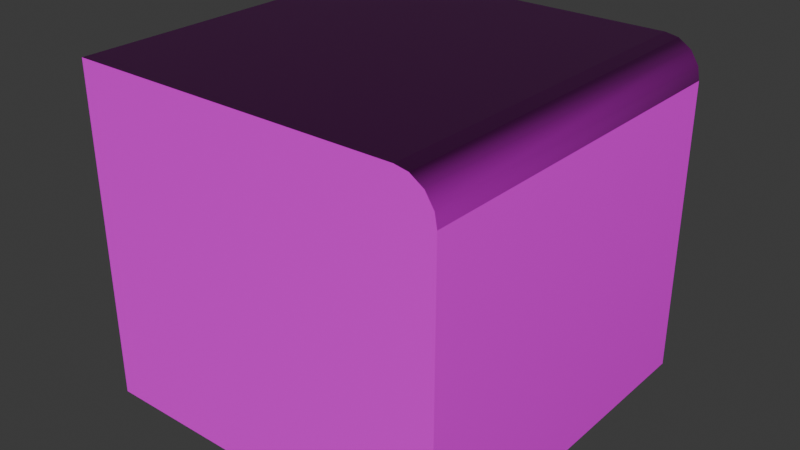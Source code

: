 # Source: Edge_Piece_Grass.blend  (saved by Blender 4.3.34; exported with 4.5.12 LTS)
import bpy
from mathutils import Matrix  # noqa: F401  (used for matrix-valued properties, if any)

bpy.ops.wm.read_factory_settings(use_empty=True)
scene = bpy.context.scene
scene.name = 'Scene'

# ---- collections
col_collection = bpy.data.collections.new('Collection'); scene.collection.children.link(col_collection)

# ---- images (referenced by path relative to the original .blend; pixels are not part of the script)
import os
ASSET_DIR = os.environ.get("B2B_ASSET_DIR", "")  # directory of the original .blend (textures are referenced by path, not embedded)
HERE = os.path.dirname(os.path.abspath(__file__))  # packed textures are extracted next to this script under _unpacked/

def load_image(name, relpath, width, height, colorspace="sRGB"):
    """Load a texture the original file referenced (path relative to the .blend, or extracted next to this script)."""
    p = next((c for c in (os.path.join(HERE, relpath), os.path.join(ASSET_DIR, relpath)) if relpath and os.path.exists(c)), "")
    if p:
        img = bpy.data.images.load(p, check_existing=True)
        img.name = name
    else:  # same state as the original file: an image datablock whose file is absent (Cycles renders it pink)
        img = bpy.data.images.new(name, width, height)
        img.source = "FILE"
        img.filepath = "//" + (relpath or name)
    img.colorspace_settings.name = colorspace
    return img
img_stylized_grass__height_png = load_image('stylized_grass__height.png', 'stylized_grass__height.png', 1024, 1024, 'Non-Color')
img_stylized_grass__basecolor_png = load_image('stylized_grass__basecolor.png', 'stylized_grass__basecolor.png', 1024, 1024, 'sRGB')
img_stylized_grass__metallic_png = load_image('stylized_grass__metallic.png', 'stylized_grass__metallic.png', 1024, 1024, 'Non-Color')
img_stylized_grass__roughness_png = load_image('stylized_grass__roughness.png', 'stylized_grass__roughness.png', 1024, 1024, 'Non-Color')
img_stylized_grass__normal_png = load_image('stylized_grass__normal.png', 'stylized_grass__normal.png', 1024, 1024, 'Non-Color')
img_stylized_grass__ambientocclusion_png = load_image('stylized_grass__ambientOcclusion.png', 'stylized_grass__ambientOcclusion.png', 1024, 1024, 'Non-Color')
img_dirt = load_image('Dirt', '', 1024, 1024, 'sRGB')

# ---- materials (node trees are filled in below, after node groups)
mat_grass = bpy.data.materials.new('Grass')
mat_dirt = bpy.data.materials.new('Dirt')

# ---- node groups
ng_smooth_by_angle = bpy.data.node_groups.new('Smooth by Angle', 'GeometryNodeTree')
_s = ng_smooth_by_angle.interface.new_socket(name='Mesh', in_out='OUTPUT', socket_type='NodeSocketGeometry')
_s = ng_smooth_by_angle.interface.new_socket(name='Mesh', in_out='INPUT', socket_type='NodeSocketGeometry')
_s = ng_smooth_by_angle.interface.new_socket(name='Angle', in_out='INPUT', socket_type='NodeSocketFloat')
_s.subtype = 'ANGLE'
_s.default_value = 0.5236
_s.min_value = 0.0
_s.max_value = 3.142
_s.description = 'Maximum face angle for smooth edges'
_s = ng_smooth_by_angle.interface.new_socket(name='Ignore Sharpness', in_out='INPUT', socket_type='NodeSocketBool')
_s.force_non_field = True
ng_smooth_by_angle.description = 'Set the sharpness of mesh edges based on the angle between the neighboring faces'
ng_smooth_by_angle.is_modifier = True
_N = ng_smooth_by_angle.nodes; _L = ng_smooth_by_angle.links
n0 = _N.new('GeometryNodeSetShadeSmooth'); n0.name = 'Set Shade Smooth'; n0.location = (120, -80)
n0.domain = 'EDGE'
n1 = _N.new('GeometryNodeSetShadeSmooth'); n1.name = 'Set Shade Smooth.001'; n1.location = (300, -80)
n2 = _N.new('NodeGroupOutput'); n2.name = 'Group Output'; n2.location = (480, -80)
n3 = _N.new('GeometryNodeInputMeshEdgeAngle'); n3.name = 'Edge Angle'; n3.location = (-440, -240)
n4 = _N.new('NodeGroupInput'); n4.name = 'Group Input'; n4.location = (-80, -80)
n5 = _N.new('GeometryNodeInputEdgeSmooth'); n5.name = 'Is Edge Smooth'; n5.location = (-260, -120)
n6 = _N.new('GeometryNodeInputShadeSmooth'); n6.name = 'Is Shade Smooth'; n6.location = (-440, -397)
n7 = _N.new('FunctionNodeCompare'); n7.name = 'Compare'; n7.location = (-260, -260)
n7.operation = 'LESS_EQUAL'
n7.inputs[6].default_value = (0.0, 0.0, 0.0, 0.0)
n7.inputs[7].default_value = (0.0, 0.0, 0.0, 0.0)
n8 = _N.new('FunctionNodeBooleanMath'); n8.name = 'Boolean Math.001'; n8.location = (-80, -260)
n9 = _N.new('NodeGroupInput'); n9.name = 'Group Input.001'; n9.location = (-440, -329)
n10 = _N.new('NodeGroupInput'); n10.name = 'Group Input.002'; n10.location = (-259, -189)
n11 = _N.new('FunctionNodeBooleanMath'); n11.name = 'Boolean Math'; n11.location = (-80, -149)
n11.operation = 'OR'
n12 = _N.new('FunctionNodeBooleanMath'); n12.name = 'Boolean Math.002'; n12.location = (-260, -380)
n12.operation = 'OR'
n13 = _N.new('NodeGroupInput'); n13.name = 'Group Input.003'; n13.location = (-440, -460)
_L.new(n3.outputs[0], n7.inputs[0])
_L.new(n1.outputs[0], n2.inputs[0])
_L.new(n9.outputs[1], n7.inputs[1])
_L.new(n7.outputs[0], n8.inputs[0])
_L.new(n4.outputs[0], n0.inputs[0])
_L.new(n0.outputs[0], n1.inputs[0])
_L.new(n8.outputs[0], n0.inputs[2])
_L.new(n10.outputs[2], n11.inputs[1])
_L.new(n5.outputs[0], n11.inputs[0])
_L.new(n11.outputs[0], n0.inputs[1])
_L.new(n13.outputs[2], n12.inputs[1])
_L.new(n6.outputs[0], n12.inputs[0])
_L.new(n12.outputs[0], n8.inputs[1])
n2.is_active_output = True

# ---- material node trees
mat_grass.use_nodes = True; mat_grass.node_tree.nodes.clear()
_N = mat_grass.node_tree.nodes; _L = mat_grass.node_tree.links
n0 = _N.new('ShaderNodeBsdfPrincipled'); n0.name = 'Principled BSDF'; n0.location = (10, 300)
n1 = _N.new('ShaderNodeOutputMaterial'); n1.name = 'Material Output'; n1.location = (300, 300)
n2 = _N.new('ShaderNodeTexImage'); n2.name = 'Image Texture'; n2.location = (88, -1160)
n2.label = 'Displacement'
n2.image = img_stylized_grass__height_png
n3 = _N.new('ShaderNodeDisplacement'); n3.name = 'Displacement'; n3.location = (110, -400)
n3.inputs[2].default_value = 1.0
n4 = _N.new('ShaderNodeTexImage'); n4.name = 'Image Texture.001'; n4.location = (88, -320)
n4.label = 'Base Color'
n4.image = img_stylized_grass__basecolor_png
n5 = _N.new('ShaderNodeTexImage'); n5.name = 'Image Texture.002'; n5.location = (88, -600)
n5.label = 'Metallic'
n5.image = img_stylized_grass__metallic_png
n6 = _N.new('ShaderNodeTexImage'); n6.name = 'Image Texture.003'; n6.location = (88, -880)
n6.label = 'Roughness'
n6.image = img_stylized_grass__roughness_png
n7 = _N.new('ShaderNodeTexImage'); n7.name = 'Image Texture.004'; n7.location = (88, -1440)
n7.label = 'Normal'
n7.image = img_stylized_grass__normal_png
n8 = _N.new('ShaderNodeNormalMap'); n8.name = 'Normal Map'; n8.location = (-240, -900)
n9 = _N.new('ShaderNodeTexImage'); n9.name = 'Image Texture.005'; n9.location = (88, -40)
n9.label = 'Ambient Occlusion'
n9.image = img_stylized_grass__ambientocclusion_png
n10 = _N.new('ShaderNodeMapping'); n10.name = 'Mapping'; n10.location = (230, -40)
n11 = _N.new('NodeReroute'); n11.name = 'Reroute'; n11.location = (38, -831)
n11.width = 16
n11.socket_idname = 'NodeSocketVector'
n12 = _N.new('ShaderNodeTexCoord'); n12.name = 'Texture Coordinate'; n12.location = (30, -40)
n13 = _N.new('NodeFrame'); n13.name = 'Frame'; n13.location = (-1270, 340)
n13.label = 'Mapping'
n13.width = 400
n14 = _N.new('NodeFrame'); n14.name = 'Frame.001'; n14.location = (-628, 540)
n14.label = 'Textures'
n14.width = 358
n2.parent = n14
n4.parent = n14
n5.parent = n14
n6.parent = n14
n7.parent = n14
n9.parent = n14
n10.parent = n13
n11.parent = n14
n12.parent = n13
_L.new(n0.outputs[0], n1.inputs[0])
_L.new(n2.outputs[0], n3.inputs[0])
_L.new(n3.outputs[0], n1.inputs[2])
_L.new(n4.outputs[0], n0.inputs[0])
_L.new(n5.outputs[0], n0.inputs[1])
_L.new(n6.outputs[0], n0.inputs[2])
_L.new(n7.outputs[0], n8.inputs[1])
_L.new(n8.outputs[0], n0.inputs[5])
_L.new(n11.outputs[0], n9.inputs[0])
_L.new(n11.outputs[0], n4.inputs[0])
_L.new(n11.outputs[0], n5.inputs[0])
_L.new(n11.outputs[0], n6.inputs[0])
_L.new(n11.outputs[0], n2.inputs[0])
_L.new(n11.outputs[0], n7.inputs[0])
_L.new(n10.outputs[0], n11.inputs[0])
_L.new(n12.outputs[2], n10.inputs[0])
n1.is_active_output = True
mat_dirt.use_nodes = True; mat_dirt.node_tree.nodes.clear()
_N = mat_dirt.node_tree.nodes; _L = mat_dirt.node_tree.links
n0 = _N.new('ShaderNodeBsdfPrincipled'); n0.name = 'Principled BSDF'; n0.location = (10, 300)
n1 = _N.new('ShaderNodeOutputMaterial'); n1.name = 'Material Output'; n1.location = (300, 300)
n2 = _N.new('ShaderNodeTexImage'); n2.name = 'Image Texture'; n2.location = (-180, 280)
n2.image = img_dirt
_L.new(n0.outputs[0], n1.inputs[0])
_L.new(n2.outputs[0], n0.inputs[0])
n1.is_active_output = True

# ---- world
world_world = bpy.data.worlds.new('World'); scene.world = world_world
world_world.use_nodes = True; world_world.node_tree.nodes.clear()
_N = world_world.node_tree.nodes; _L = world_world.node_tree.links
n0 = _N.new('ShaderNodeOutputWorld'); n0.name = 'World Output'; n0.location = (300, 300)
n1 = _N.new('ShaderNodeBackground'); n1.name = 'Background'; n1.location = (10, 300)
n1.inputs[0].default_value = (0.05088, 0.05088, 0.05088, 1.0)
_L.new(n1.outputs[0], n0.inputs[0])
n0.is_active_output = True
world_world.color = (0.05088, 0.05088, 0.05088)
world_world.sun_shadow_jitter_overblur = 0.0

# ---- meshes
me_roundcube_011 = bpy.data.meshes.new('Roundcube.011')
me_roundcube_011.from_pydata([(-0.5514, 0.9999, 0.3001), (-0.5514, 0.9999, -1.3), (-0.5514, -0.9999, -1.3), (-0.5514, -0.9999, 0.3001), (-0.5385, 0.9999, 0.3708), (-0.5385, -0.9999, 0.3708), (-0.3514, 0.9999, 0.5001), (-0.3514, -0.9999, 0.5001), (-0.4221, 0.9999, 0.4872), (-0.4221, -0.9999, 0.4872), (-0.4928, 0.9999, 0.4415), (-0.4928, -0.9999, 0.4415), (1.455, 0.9999, 0.5001), (1.455, -0.9999, 0.5001), (1.452, 0.9999, -1.3), (1.454, -0.9999, -1.3)], [], [(1, 2, 3, 0), (0, 3, 5, 4), (4, 5, 11, 10), (12, 6, 7, 13), (6, 8, 9, 7), (8, 10, 11, 9), (0, 4, 10, 8, 6, 12, 14, 1), (2, 1, 14, 15), (3, 2, 15, 13, 7, 9, 11, 5), (13, 15, 14, 12)])
me_roundcube_011.polygons.foreach_set('use_smooth', [True] * 10)
me_roundcube_011.polygons.foreach_set('material_index', [1, 0, 0, 0, 0, 0, 1, 1, 1, 1])
_uv = me_roundcube_011.uv_layers.new(name='UVMap')
_uv.uv.foreach_set('vector', [0.4839, 0.9962, 0.2747, 0.9962, 0.2747, 0.787, 0.4839, 0.787, 0.003291, 0.8678, 0.002029, 0.1184, 0.03812, 0.1276, 0.03895, 0.8588, 0.03895, 0.8588, 0.03812, 0.1276, 0.07653, 0.1351, 0.07718, 0.8512, 0.8381, 0.8474, 0.1445, 0.8468, 0.1438, 0.1396, 0.8374, 0.1402, 0.1445, 0.8468, 0.1135, 0.8475, 0.1127, 0.1388, 0.1438, 0.1396, 0.1135, 0.8475, 0.07718, 0.8512, 0.07653, 0.1351, 0.1127, 0.1388, 0.003291, 0.8678, 0.03895, 0.8588, 0.07718, 0.8512, 0.1135, 0.8475, 0.1445, 0.8468, 0.8381, 0.8474, 0.0, 0.0, 0.4839, 0.9962, 0.2747, 0.9962, 0.4839, 0.9962, 0.0, 0.0, 0.0, 0.0, 0.002029, 0.1184, 0.2747, 0.9962, 0.0, 0.0, 0.8374, 0.1402, 0.1438, 0.1396, 0.1127, 0.1388, 0.07653, 0.1351, 0.03812, 0.1276, 0.8374, 0.1402, 0.0, 0.0, 0.0, 0.0, 0.8381, 0.8474])
me_roundcube_011.materials.append(mat_grass)
me_roundcube_011.materials.append(mat_dirt)
me_roundcube_011.update()

# ---- objects
ob_right_m = bpy.data.objects.new('Right M', me_roundcube_011)

# ---- transforms, parenting, visibility, modifiers, constraints
ob_right_m.location = (0.0, 0.0, 0.0)
ob_right_m.rotation_euler = (0.0, -0.0, -3.142)
_m = ob_right_m.modifiers.new('Smooth by Angle', 'NODES')
_m.node_group = ng_smooth_by_angle
_m.use_pin_to_last = True
_m.show_group_selector = False

# ---- collection membership
col_collection.objects.link(ob_right_m)

# ---- scene / render settings (as saved in the file)
scene.frame_start = 1; scene.frame_end = 250; scene.frame_set(1)
scene.render.engine = 'BLENDER_EEVEE_NEXT'
bpy.context.view_layer.update()

# ---- added for rendering (the .blend has no active camera and no usable light): camera, sun
cam_auto = bpy.data.cameras.new('AutoCamera')
cam_auto.lens = 50.0
cam_auto.sensor_width = 36.0
cam_auto.clip_end = 1000.0
ob_auto_camera = bpy.data.objects.new('AutoCamera', cam_auto)
scene.collection.objects.link(ob_auto_camera)
ob_auto_camera.location = (2.65358, -3.72615, 2.0842)
ob_auto_camera.rotation_euler = (1.09748, -7.21219e-08, 0.694738)
scene.camera = ob_auto_camera
light_auto_sun = bpy.data.lights.new('AutoSun', 'SUN')
light_auto_sun.energy = 3.0
light_auto_sun.angle = 0.0523599
ob_auto_sun = bpy.data.objects.new('AutoSun', light_auto_sun)
scene.collection.objects.link(ob_auto_sun)
ob_auto_sun.rotation_euler = (0.872665, 0.174533, 0.523599)
bpy.context.view_layer.update()
